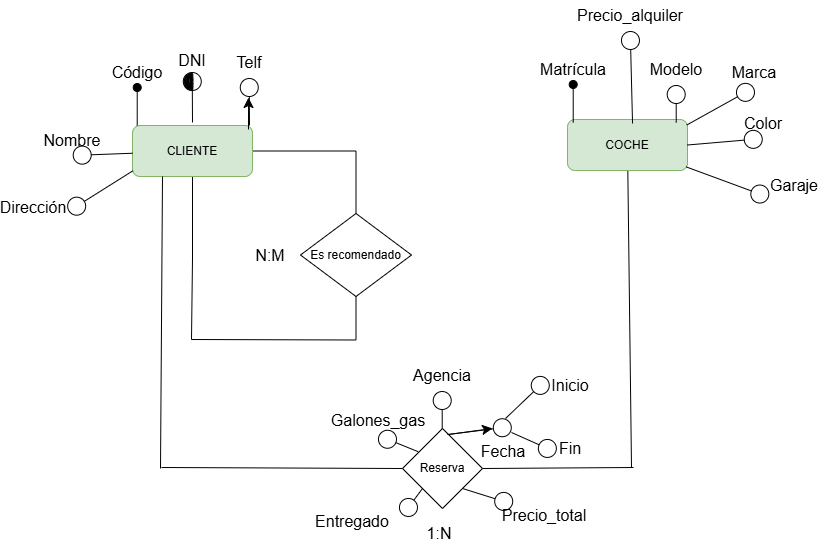

The diagram above was exported from draw.io. Its source (the exported page's mxGraphModel, read from the mxfile embedded in the PNG):
<mxGraphModel dx="1834" dy="1268" grid="0" gridSize="10" guides="1" tooltips="1" connect="1" arrows="1" fold="1" page="0" pageScale="1" pageWidth="827" pageHeight="1169" math="0" shadow="0">
  <root>
    <mxCell id="0" />
    <mxCell id="1" parent="0" />
    <mxCell id="8_BPJ4IKJOZOv0flUpJX-5" style="edgeStyle=orthogonalEdgeStyle;rounded=0;orthogonalLoop=1;jettySize=auto;html=1;fontSize=12;startSize=8;endSize=8;entryX=0.5;entryY=0;entryDx=0;entryDy=0;endArrow=none;endFill=0;" edge="1" parent="1" source="8_BPJ4IKJOZOv0flUpJX-1" target="8_BPJ4IKJOZOv0flUpJX-3">
      <mxGeometry relative="1" as="geometry">
        <mxPoint x="98.42857142857133" y="102.5" as="targetPoint" />
      </mxGeometry>
    </mxCell>
    <mxCell id="8_BPJ4IKJOZOv0flUpJX-6" style="edgeStyle=orthogonalEdgeStyle;rounded=0;orthogonalLoop=1;jettySize=auto;html=1;fontSize=12;startSize=8;endSize=8;endArrow=none;endFill=0;" edge="1" parent="1" source="8_BPJ4IKJOZOv0flUpJX-1">
      <mxGeometry relative="1" as="geometry">
        <mxPoint x="-63" y="291" as="targetPoint" />
      </mxGeometry>
    </mxCell>
    <mxCell id="8_BPJ4IKJOZOv0flUpJX-1" value="CLIENTE" style="rounded=1;whiteSpace=wrap;html=1;fillColor=#d5e8d4;strokeColor=#82b366;" vertex="1" parent="1">
      <mxGeometry x="-122" y="77" width="120" height="51" as="geometry" />
    </mxCell>
    <mxCell id="8_BPJ4IKJOZOv0flUpJX-24" style="edgeStyle=none;curved=1;rounded=0;orthogonalLoop=1;jettySize=auto;html=1;fontSize=12;startSize=8;endSize=8;endArrow=none;endFill=0;" edge="1" parent="1" source="8_BPJ4IKJOZOv0flUpJX-2">
      <mxGeometry relative="1" as="geometry">
        <mxPoint x="377" y="419" as="targetPoint" />
      </mxGeometry>
    </mxCell>
    <mxCell id="8_BPJ4IKJOZOv0flUpJX-2" value="COCHE" style="rounded=1;whiteSpace=wrap;html=1;fillColor=#d5e8d4;strokeColor=#82b366;" vertex="1" parent="1">
      <mxGeometry x="313" y="71" width="120" height="51" as="geometry" />
    </mxCell>
    <mxCell id="8_BPJ4IKJOZOv0flUpJX-3" value="Es recomendado" style="rhombus;whiteSpace=wrap;html=1;" vertex="1" parent="1">
      <mxGeometry x="46" y="165" width="111" height="83" as="geometry" />
    </mxCell>
    <mxCell id="8_BPJ4IKJOZOv0flUpJX-7" value="" style="endArrow=none;html=1;rounded=0;fontSize=12;startSize=8;endSize=8;edgeStyle=orthogonalEdgeStyle;entryX=0.5;entryY=1;entryDx=0;entryDy=0;" edge="1" parent="1" target="8_BPJ4IKJOZOv0flUpJX-3">
      <mxGeometry width="50" height="50" relative="1" as="geometry">
        <mxPoint x="-63" y="291" as="sourcePoint" />
        <mxPoint x="103" y="291" as="targetPoint" />
      </mxGeometry>
    </mxCell>
    <mxCell id="8_BPJ4IKJOZOv0flUpJX-8" value="Código" style="text;html=1;align=center;verticalAlign=middle;whiteSpace=wrap;rounded=0;fontSize=16;" vertex="1" parent="1">
      <mxGeometry x="-147" y="9" width="60" height="30" as="geometry" />
    </mxCell>
    <mxCell id="8_BPJ4IKJOZOv0flUpJX-9" value="" style="endArrow=oval;html=1;rounded=0;fontSize=12;startSize=8;endSize=8;curved=1;entryX=0.5;entryY=1;entryDx=0;entryDy=0;endFill=1;" edge="1" parent="1">
      <mxGeometry width="50" height="50" relative="1" as="geometry">
        <mxPoint x="-117.29000000000002" y="77" as="sourcePoint" />
        <mxPoint x="-117.29000000000002" y="39" as="targetPoint" />
      </mxGeometry>
    </mxCell>
    <mxCell id="8_BPJ4IKJOZOv0flUpJX-10" value="Nombre" style="text;html=1;align=center;verticalAlign=middle;whiteSpace=wrap;rounded=0;fontSize=16;" vertex="1" parent="1">
      <mxGeometry x="-212" y="77" width="60" height="30" as="geometry" />
    </mxCell>
    <mxCell id="8_BPJ4IKJOZOv0flUpJX-11" value="" style="endArrow=circle;html=1;rounded=0;fontSize=12;startSize=8;endSize=8;curved=1;entryX=0.5;entryY=1;entryDx=0;entryDy=0;endFill=0;" edge="1" parent="1" source="8_BPJ4IKJOZOv0flUpJX-1">
      <mxGeometry width="50" height="50" relative="1" as="geometry">
        <mxPoint x="-182.29000000000002" y="145" as="sourcePoint" />
        <mxPoint x="-182.29000000000002" y="107" as="targetPoint" />
      </mxGeometry>
    </mxCell>
    <mxCell id="8_BPJ4IKJOZOv0flUpJX-12" value="DNI" style="text;html=1;align=center;verticalAlign=middle;whiteSpace=wrap;rounded=0;fontSize=16;" vertex="1" parent="1">
      <mxGeometry x="-92" y="-3.000000000000057" width="60" height="30" as="geometry" />
    </mxCell>
    <mxCell id="8_BPJ4IKJOZOv0flUpJX-13" value="" style="endArrow=circle;html=1;rounded=0;fontSize=12;startSize=8;endSize=8;curved=1;entryX=0.5;entryY=1;entryDx=0;entryDy=0;endFill=0;" edge="1" parent="1">
      <mxGeometry width="50" height="50" relative="1" as="geometry">
        <mxPoint x="-62" y="73.99999999999994" as="sourcePoint" />
        <mxPoint x="-62.29000000000002" y="22.999999999999943" as="targetPoint" />
      </mxGeometry>
    </mxCell>
    <mxCell id="8_BPJ4IKJOZOv0flUpJX-14" value="" style="shape=stencil(7VtJchw3EHwNrwjsy1mW/6EIURbDNKmgJC+/d5YZ3TNI9GSLJ19049I1DdSSlbXMXXr39fOHL/d30X/99vL8+/1fDx+/fb5Lv9zF+PD0+f7l4Rt+ukvv79K7T88v97+9PH9/+vj6+5cP9qT99Mfzn/YJf7/KjeRSMqno/3n9S3Qp/veHX1+ff3x4un6+OB+m54uLSTzfXJg/P3jnuxRoZRbILgQh0F0Ys0B3UV2hu5LnK8ftI24J9DgLFDeyEBjbFTeB5F0sUiC2WSC7rNQ6XK6zwHBBqXW4Mh8pQ636DpUE+maZWwJtvkNJLuo3tNlwpbmqBbqfBGrc9HZTYD5Sra4pXxpuzM7XvCv1tkDw8Ob5TC1vn3HrFWk+Uxvav+FM85l6OvMNCrmOmNJ6jXNMj+CGlzGa5kvbX8SROrxvjqArxR1LhA2G9lfsxjwUgNrJEAjbJgRqWd7QXBYC8E4/63VUl4SpM0JoNjXQMwg15chBCnjO4g0JB1gslwQMGA7NAr1vcX4oEDNHdQf2KQHvwmyHHiVuhOIKRVDf4vxYIGzxsgtArcJw3XmKuOC6iLjCSq1tyxjHZnN+xuKaXFMqcnG+cNGuHTiblCI9e7FAgVOI/LZAWG4yW+H5OXBykiCJ5+d8i1ylEnTg/IxkqD5/cdEUdLblOI7NDRGWIbGH4pUq/wfYc4bsGCTGw+X67HLGYYRAiptGrliSSjupcyoMUfKwXJ2fszMwXKFjdHXWanVdKLUAncmLtg84hmtk7tkIYBfCqVtjLwVuCY12z3wHRLUIBQHWOplgR7JjgcxxAD9ReRkCiYgq0oEIHAjk2Y3g2UlEjgnMjorQUaFgAsQ7i6vCDCZAwbkToB98A9AlabXSpUFUvb50mt8Aour1pcNsBzivtEPa8PYqI0R1pP3fVylHQSScj6hFi5pPLe6NAFGQBFZKRwIl8+JIlrVJoOgIjWzprmsYpElKDCC2QxzJChBiwlFGXPGcytuQFQZQki4NLqK8Fc485juAjEgSGVxdXCMLw2W/KfHK+YrQkqWGGQRKlVqCANFUEAxVS0KAY7q6LFwDAhSioMbKl9IekDvM6CaAlctziJ5U3HYAYg1DcnPU14METth/W9A7ShIAnKuUH4Js3sC9qc0AblaFt5bIWrqQy2OBvJnpKsd1FXGVXeNMoDPzOTlS9ZyB7NJCrTUy8zG1iiMhvqiSjFE2xWpmRm9kRvgSBLhLl2XBbW+gSxeJGjWx4cDfVDygGu4kAHhWAsFlInBZJpQLRlzXDSoeIh8pF42tntWKQ6rKDQfIxAROoHIsTCBo5BsbndoFikyKhkuz89UhyQlghsvhqEHAL00xXW8bapBAdUUV3JHVCnKimgxmpqWJptzbkI+YgN8Y1C0tjTlEQX8UasDVIpGTKJMiDEdthr43Bm463+AjNeVLjWGme10kFo6HNmSn4ZIzr3o3it2nhd3DNbq6Q1neoKssXJos3bJE77Q0uluSQGZdusACQcFMWdxbwz0SOwdQ0h0rvzSVszQcAqgvIepV2o1cKSJEFZAZCCxtPeV8uEOnAELQKuTrPD/oOk8joRCbQcR5FdNLUrQQVW/wnONwJAVk8FYaLUFAXRrx0BcgU8OrQwEJM4EbJ3AN2c6sXA7AW7N4A8jOoLHMPs46Fogb9O4CmjrEpTeD2lF1f4x/0fCqyiaC8S8aXnmJS9YOmwMo62ZO7BsKXdEflbKS545aqrInkJY2RYqy5WXuTX3NKonuz5LmhwR+ljRbSP2vJU2N3OeLTeJSGQftU8mMAZVL16GrpLiwytTlLKQs+xknnRO495gtbXWXugNOvHR/VPvUjrRgq/Il+zflBz2PLguFq102N+tSKbYgsbXWhWDpZg4yWiUm4GUNVBcgs36rMBx0UhYqLe+QFiqt914sRJdBaBDOBwEa89e9sjsWKNyrBBaqlAWB+KbevQm8aTpgR3rT/GEVOJlw1L163gX0DOVAQE9p7NI0sGxyArzeAegtfSlzDYQcp1otcIRBAkVyjeqXCWfQWhqM3iHJFrCBwHKkqsC48hw4dF3iL+tE0cttC7jaage1PGH1A1la5zgwvEZv0OtH+Ly2kMSuuTcZDjRUdbCgE6KhNsJQb/DLxC+7rN9AyJf1bhAEBrH7KGcotrNAncQqB0cWX4StXpc0mQdHNcvZ7mX0e5UUFRhb4UclftjKqFvNHKIOSIrqDjaloTd03QhZOB+SopyhrCNCKFocyco86pEV2ddAFq20jlflulJb2qe2jqfmop2xtXfZROjrqoYu8dtgGnqy8AcBGkLaHYQdrG9Y2Q4qA/WjyavaT4EA0dCTxUvrfRL90budxr8oRPX2aF8WtU72Uy8Mb0cNvQHbl9W3kx1b6ybRbpfe4rUWGgnoPWEI8ORVT/EhUBb6Ixc8Am+EJ1289sgLbVGHqHX1qHiN2peWZafQJVTC+wlbQ5ZNNdvxJTazt3duHom8Ve5frYZOcglxdb0kkdg8j8p1uZl6mWXsF5ZU6cAEm4pvKbTNCkX0q+cLA5Lus/bKqO1lb7l3dtKThehl49/LVgNSAOnTSwZjGSCyPtVaetz898pe6vPf+kWT0+fxw+VbLZ8eHh9fvxRz/X/+Fgz+9PoNmvT+Xw==);lineShape=1;strokeColor=default;" vertex="1" parent="1">
      <mxGeometry x="-70.49318011636842" y="24.03075402609045" width="8.928120114840736" height="17.773985248192623" as="geometry" />
    </mxCell>
    <mxCell id="8_BPJ4IKJOZOv0flUpJX-15" value="Dirección" style="text;html=1;align=center;verticalAlign=middle;whiteSpace=wrap;rounded=0;fontSize=16;" vertex="1" parent="1">
      <mxGeometry x="-251" y="144" width="60" height="30" as="geometry" />
    </mxCell>
    <mxCell id="8_BPJ4IKJOZOv0flUpJX-16" value="" style="endArrow=circle;html=1;rounded=0;fontSize=12;startSize=8;endSize=8;curved=1;entryX=0.5;entryY=1;entryDx=0;entryDy=0;endFill=0;exitX=0.004;exitY=0.887;exitDx=0;exitDy=0;exitPerimeter=0;" edge="1" parent="1" source="8_BPJ4IKJOZOv0flUpJX-1">
      <mxGeometry width="50" height="50" relative="1" as="geometry">
        <mxPoint x="-186.29000000000002" y="201" as="sourcePoint" />
        <mxPoint x="-186.29000000000002" y="163" as="targetPoint" />
      </mxGeometry>
    </mxCell>
    <mxCell id="8_BPJ4IKJOZOv0flUpJX-17" value="Telf" style="text;html=1;align=center;verticalAlign=middle;whiteSpace=wrap;rounded=0;fontSize=16;" vertex="1" parent="1">
      <mxGeometry x="-35" y="-1" width="60" height="30" as="geometry" />
    </mxCell>
    <mxCell id="8_BPJ4IKJOZOv0flUpJX-18" value="" style="endArrow=circle;html=1;rounded=0;fontSize=12;startSize=8;endSize=8;curved=1;entryX=0.5;entryY=1;entryDx=0;entryDy=0;endFill=0;" edge="1" parent="1">
      <mxGeometry width="50" height="50" relative="1" as="geometry">
        <mxPoint x="-5" y="77" as="sourcePoint" />
        <mxPoint x="-5.2900000000000205" y="29" as="targetPoint" />
      </mxGeometry>
    </mxCell>
    <mxCell id="8_BPJ4IKJOZOv0flUpJX-19" value="" style="endArrow=classic;html=1;rounded=0;fontSize=12;startSize=8;endSize=8;curved=1;" edge="1" parent="1">
      <mxGeometry width="50" height="50" relative="1" as="geometry">
        <mxPoint x="-6" y="81" as="sourcePoint" />
        <mxPoint x="-6" y="49" as="targetPoint" />
      </mxGeometry>
    </mxCell>
    <mxCell id="8_BPJ4IKJOZOv0flUpJX-20" value="N:M" style="text;html=1;align=center;verticalAlign=middle;whiteSpace=wrap;rounded=0;fontSize=16;" vertex="1" parent="1">
      <mxGeometry x="-14" y="191.5" width="60" height="30" as="geometry" />
    </mxCell>
    <mxCell id="8_BPJ4IKJOZOv0flUpJX-21" value="Reserva" style="rhombus;whiteSpace=wrap;html=1;" vertex="1" parent="1">
      <mxGeometry x="148" y="380" width="80" height="80" as="geometry" />
    </mxCell>
    <mxCell id="8_BPJ4IKJOZOv0flUpJX-22" value="" style="endArrow=none;html=1;rounded=0;fontSize=12;curved=1;exitX=0.25;exitY=1;exitDx=0;exitDy=0;endFill=0;" edge="1" parent="1" source="8_BPJ4IKJOZOv0flUpJX-1">
      <mxGeometry width="50" height="50" relative="1" as="geometry">
        <mxPoint x="-137" y="231" as="sourcePoint" />
        <mxPoint x="-94" y="420" as="targetPoint" />
      </mxGeometry>
    </mxCell>
    <mxCell id="8_BPJ4IKJOZOv0flUpJX-23" value="" style="endArrow=none;html=1;rounded=0;fontSize=12;startSize=8;endSize=8;curved=1;entryX=0;entryY=0.5;entryDx=0;entryDy=0;" edge="1" parent="1" target="8_BPJ4IKJOZOv0flUpJX-21">
      <mxGeometry width="50" height="50" relative="1" as="geometry">
        <mxPoint x="-93" y="419" as="sourcePoint" />
        <mxPoint x="-21" y="380" as="targetPoint" />
      </mxGeometry>
    </mxCell>
    <mxCell id="8_BPJ4IKJOZOv0flUpJX-25" value="" style="endArrow=none;html=1;rounded=0;fontSize=12;startSize=8;endSize=8;curved=1;exitX=1;exitY=0.5;exitDx=0;exitDy=0;" edge="1" parent="1" source="8_BPJ4IKJOZOv0flUpJX-21">
      <mxGeometry width="50" height="50" relative="1" as="geometry">
        <mxPoint x="271" y="441" as="sourcePoint" />
        <mxPoint x="379" y="419" as="targetPoint" />
      </mxGeometry>
    </mxCell>
    <mxCell id="8_BPJ4IKJOZOv0flUpJX-26" value="Matrícula" style="text;html=1;align=center;verticalAlign=middle;whiteSpace=wrap;rounded=0;fontSize=16;" vertex="1" parent="1">
      <mxGeometry x="289" y="6" width="60" height="30" as="geometry" />
    </mxCell>
    <mxCell id="8_BPJ4IKJOZOv0flUpJX-27" value="" style="endArrow=oval;html=1;rounded=0;fontSize=12;startSize=8;endSize=8;curved=1;entryX=0.5;entryY=1;entryDx=0;entryDy=0;endFill=1;" edge="1" parent="1">
      <mxGeometry width="50" height="50" relative="1" as="geometry">
        <mxPoint x="318.71" y="74" as="sourcePoint" />
        <mxPoint x="318.71" y="36" as="targetPoint" />
      </mxGeometry>
    </mxCell>
    <mxCell id="8_BPJ4IKJOZOv0flUpJX-28" value="Modelo" style="text;html=1;align=center;verticalAlign=middle;whiteSpace=wrap;rounded=0;fontSize=16;" vertex="1" parent="1">
      <mxGeometry x="392" y="6" width="60" height="30" as="geometry" />
    </mxCell>
    <mxCell id="8_BPJ4IKJOZOv0flUpJX-29" value="" style="endArrow=circle;html=1;rounded=0;fontSize=12;startSize=8;endSize=8;curved=1;entryX=0.5;entryY=1;entryDx=0;entryDy=0;endFill=0;" edge="1" parent="1">
      <mxGeometry width="50" height="50" relative="1" as="geometry">
        <mxPoint x="421.71" y="74" as="sourcePoint" />
        <mxPoint x="421.71" y="36" as="targetPoint" />
      </mxGeometry>
    </mxCell>
    <mxCell id="8_BPJ4IKJOZOv0flUpJX-30" value="Color" style="text;html=1;align=center;verticalAlign=middle;whiteSpace=wrap;rounded=0;fontSize=16;" vertex="1" parent="1">
      <mxGeometry x="479" y="60" width="60" height="30" as="geometry" />
    </mxCell>
    <mxCell id="8_BPJ4IKJOZOv0flUpJX-31" value="" style="endArrow=circle;html=1;rounded=0;fontSize=12;startSize=8;endSize=8;curved=1;entryX=0.5;entryY=1;entryDx=0;entryDy=0;endFill=0;exitX=1;exitY=0.5;exitDx=0;exitDy=0;" edge="1" parent="1" source="8_BPJ4IKJOZOv0flUpJX-2">
      <mxGeometry width="50" height="50" relative="1" as="geometry">
        <mxPoint x="508.71" y="128" as="sourcePoint" />
        <mxPoint x="508.71" y="90" as="targetPoint" />
      </mxGeometry>
    </mxCell>
    <mxCell id="8_BPJ4IKJOZOv0flUpJX-32" value="Marca" style="text;html=1;align=center;verticalAlign=middle;whiteSpace=wrap;rounded=0;fontSize=16;" vertex="1" parent="1">
      <mxGeometry x="470" y="9" width="60" height="30" as="geometry" />
    </mxCell>
    <mxCell id="8_BPJ4IKJOZOv0flUpJX-33" value="" style="endArrow=circle;html=1;rounded=0;fontSize=12;startSize=8;endSize=8;curved=1;entryX=0.5;entryY=1;entryDx=0;entryDy=0;endFill=0;exitX=0.994;exitY=0.108;exitDx=0;exitDy=0;exitPerimeter=0;" edge="1" parent="1" source="8_BPJ4IKJOZOv0flUpJX-2">
      <mxGeometry width="50" height="50" relative="1" as="geometry">
        <mxPoint x="499.71" y="77" as="sourcePoint" />
        <mxPoint x="499.71" y="39" as="targetPoint" />
      </mxGeometry>
    </mxCell>
    <mxCell id="8_BPJ4IKJOZOv0flUpJX-34" value="Garaje" style="text;html=1;align=center;verticalAlign=middle;whiteSpace=wrap;rounded=0;fontSize=16;" vertex="1" parent="1">
      <mxGeometry x="510" y="122" width="60" height="30" as="geometry" />
    </mxCell>
    <mxCell id="8_BPJ4IKJOZOv0flUpJX-35" value="" style="endArrow=circle;html=1;rounded=0;fontSize=12;startSize=8;endSize=8;curved=1;entryX=0.5;entryY=1;entryDx=0;entryDy=0;endFill=0;exitX=0.99;exitY=0.93;exitDx=0;exitDy=0;exitPerimeter=0;" edge="1" parent="1" source="8_BPJ4IKJOZOv0flUpJX-2">
      <mxGeometry width="50" height="50" relative="1" as="geometry">
        <mxPoint x="514.71" y="187" as="sourcePoint" />
        <mxPoint x="514.71" y="149" as="targetPoint" />
      </mxGeometry>
    </mxCell>
    <mxCell id="8_BPJ4IKJOZOv0flUpJX-36" value="Precio_alquiler" style="text;html=1;align=center;verticalAlign=middle;whiteSpace=wrap;rounded=0;fontSize=16;" vertex="1" parent="1">
      <mxGeometry x="346" y="-48" width="60" height="30" as="geometry" />
    </mxCell>
    <mxCell id="8_BPJ4IKJOZOv0flUpJX-37" value="" style="endArrow=circle;html=1;rounded=0;fontSize=12;startSize=8;endSize=8;curved=1;entryX=0.5;entryY=1;entryDx=0;entryDy=0;endFill=0;exitX=0.542;exitY=0.078;exitDx=0;exitDy=0;exitPerimeter=0;" edge="1" parent="1" source="8_BPJ4IKJOZOv0flUpJX-2">
      <mxGeometry width="50" height="50" relative="1" as="geometry">
        <mxPoint x="375.71" y="20" as="sourcePoint" />
        <mxPoint x="375.71" y="-18" as="targetPoint" />
      </mxGeometry>
    </mxCell>
    <mxCell id="8_BPJ4IKJOZOv0flUpJX-38" value="Precio_total" style="text;html=1;align=center;verticalAlign=middle;whiteSpace=wrap;rounded=0;fontSize=16;" vertex="1" parent="1">
      <mxGeometry x="260" y="452" width="60" height="30" as="geometry" />
    </mxCell>
    <mxCell id="8_BPJ4IKJOZOv0flUpJX-39" value="" style="endArrow=circle;html=1;rounded=0;fontSize=12;startSize=8;endSize=8;curved=1;entryX=-0.021;entryY=0.13;entryDx=0;entryDy=0;endFill=0;exitX=1;exitY=1;exitDx=0;exitDy=0;entryPerimeter=0;" edge="1" parent="1" source="8_BPJ4IKJOZOv0flUpJX-21" target="8_BPJ4IKJOZOv0flUpJX-38">
      <mxGeometry width="50" height="50" relative="1" as="geometry">
        <mxPoint x="214.99911793158032" y="463.92911793158055" as="sourcePoint" />
        <mxPoint x="262.78" y="438" as="targetPoint" />
      </mxGeometry>
    </mxCell>
    <mxCell id="8_BPJ4IKJOZOv0flUpJX-45" value="Fecha" style="text;html=1;align=center;verticalAlign=middle;whiteSpace=wrap;rounded=0;fontSize=16;" vertex="1" parent="1">
      <mxGeometry x="219" y="388" width="60" height="30" as="geometry" />
    </mxCell>
    <mxCell id="8_BPJ4IKJOZOv0flUpJX-46" value="" style="endArrow=circle;html=1;rounded=0;fontSize=12;startSize=8;endSize=8;curved=1;entryX=0.5;entryY=1;entryDx=0;entryDy=0;endFill=0;" edge="1" parent="1">
      <mxGeometry width="50" height="50" relative="1" as="geometry">
        <mxPoint x="193" y="386" as="sourcePoint" />
        <mxPoint x="257.71000000000004" y="378" as="targetPoint" />
      </mxGeometry>
    </mxCell>
    <mxCell id="8_BPJ4IKJOZOv0flUpJX-47" value="" style="endArrow=classic;html=1;rounded=0;fontSize=12;startSize=8;endSize=8;curved=1;" edge="1" parent="1">
      <mxGeometry width="50" height="50" relative="1" as="geometry">
        <mxPoint x="194" y="386" as="sourcePoint" />
        <mxPoint x="238" y="380" as="targetPoint" />
      </mxGeometry>
    </mxCell>
    <mxCell id="8_BPJ4IKJOZOv0flUpJX-48" value="" style="endArrow=circle;html=1;rounded=0;fontSize=12;startSize=8;endSize=8;curved=1;endFill=0;" edge="1" parent="1">
      <mxGeometry width="50" height="50" relative="1" as="geometry">
        <mxPoint x="251" y="370" as="sourcePoint" />
        <mxPoint x="293" y="330" as="targetPoint" />
      </mxGeometry>
    </mxCell>
    <mxCell id="8_BPJ4IKJOZOv0flUpJX-49" value="" style="endArrow=circle;html=1;rounded=0;fontSize=12;startSize=8;endSize=8;curved=1;endFill=0;" edge="1" parent="1">
      <mxGeometry width="50" height="50" relative="1" as="geometry">
        <mxPoint x="257" y="384" as="sourcePoint" />
        <mxPoint x="302" y="404" as="targetPoint" />
      </mxGeometry>
    </mxCell>
    <mxCell id="8_BPJ4IKJOZOv0flUpJX-50" value="Inicio" style="text;html=1;align=center;verticalAlign=middle;whiteSpace=wrap;rounded=0;fontSize=16;" vertex="1" parent="1">
      <mxGeometry x="286" y="322" width="60" height="30" as="geometry" />
    </mxCell>
    <mxCell id="8_BPJ4IKJOZOv0flUpJX-51" value="Fin" style="text;html=1;align=center;verticalAlign=middle;whiteSpace=wrap;rounded=0;fontSize=16;" vertex="1" parent="1">
      <mxGeometry x="286" y="385" width="60" height="30" as="geometry" />
    </mxCell>
    <mxCell id="8_BPJ4IKJOZOv0flUpJX-52" value="Agencia" style="text;html=1;align=center;verticalAlign=middle;whiteSpace=wrap;rounded=0;fontSize=16;" vertex="1" parent="1">
      <mxGeometry x="158" y="312" width="60" height="30" as="geometry" />
    </mxCell>
    <mxCell id="8_BPJ4IKJOZOv0flUpJX-53" value="" style="endArrow=circle;html=1;rounded=0;fontSize=12;startSize=8;endSize=8;curved=1;entryX=0.5;entryY=1;entryDx=0;entryDy=0;endFill=0;" edge="1" parent="1">
      <mxGeometry width="50" height="50" relative="1" as="geometry">
        <mxPoint x="187.70999999999998" y="380" as="sourcePoint" />
        <mxPoint x="187.70999999999998" y="342" as="targetPoint" />
      </mxGeometry>
    </mxCell>
    <mxCell id="8_BPJ4IKJOZOv0flUpJX-54" value="Galones_gas" style="text;html=1;align=center;verticalAlign=middle;whiteSpace=wrap;rounded=0;fontSize=16;" vertex="1" parent="1">
      <mxGeometry x="94" y="357" width="60" height="30" as="geometry" />
    </mxCell>
    <mxCell id="8_BPJ4IKJOZOv0flUpJX-55" value="" style="endArrow=circle;html=1;rounded=0;fontSize=12;startSize=8;endSize=8;curved=1;entryX=0.5;entryY=1;entryDx=0;entryDy=0;endFill=0;exitX=0.196;exitY=0.29;exitDx=0;exitDy=0;exitPerimeter=0;" edge="1" parent="1" source="8_BPJ4IKJOZOv0flUpJX-21">
      <mxGeometry width="50" height="50" relative="1" as="geometry">
        <mxPoint x="123.71" y="425" as="sourcePoint" />
        <mxPoint x="123.71" y="387" as="targetPoint" />
      </mxGeometry>
    </mxCell>
    <mxCell id="8_BPJ4IKJOZOv0flUpJX-56" value="Entregado" style="text;html=1;align=center;verticalAlign=middle;whiteSpace=wrap;rounded=0;fontSize=16;" vertex="1" parent="1">
      <mxGeometry x="68" y="458" width="60" height="30" as="geometry" />
    </mxCell>
    <mxCell id="8_BPJ4IKJOZOv0flUpJX-57" value="" style="endArrow=circle;html=1;rounded=0;fontSize=12;startSize=8;endSize=8;curved=1;entryX=0.5;entryY=1;entryDx=0;entryDy=0;endFill=0;exitX=0;exitY=1;exitDx=0;exitDy=0;" edge="1" parent="1" source="8_BPJ4IKJOZOv0flUpJX-21">
      <mxGeometry width="50" height="50" relative="1" as="geometry">
        <mxPoint x="147.99999999999997" y="505" as="sourcePoint" />
        <mxPoint x="147.99999999999997" y="467" as="targetPoint" />
      </mxGeometry>
    </mxCell>
    <mxCell id="8_BPJ4IKJOZOv0flUpJX-58" value="&lt;blockquote style=&quot;margin: 0 0 0 40px; border: none; padding: 0px;&quot;&gt;1:N&lt;/blockquote&gt;" style="text;html=1;align=center;verticalAlign=middle;whiteSpace=wrap;rounded=0;fontSize=16;" vertex="1" parent="1">
      <mxGeometry x="135" y="470" width="60" height="30" as="geometry" />
    </mxCell>
  </root>
</mxGraphModel>